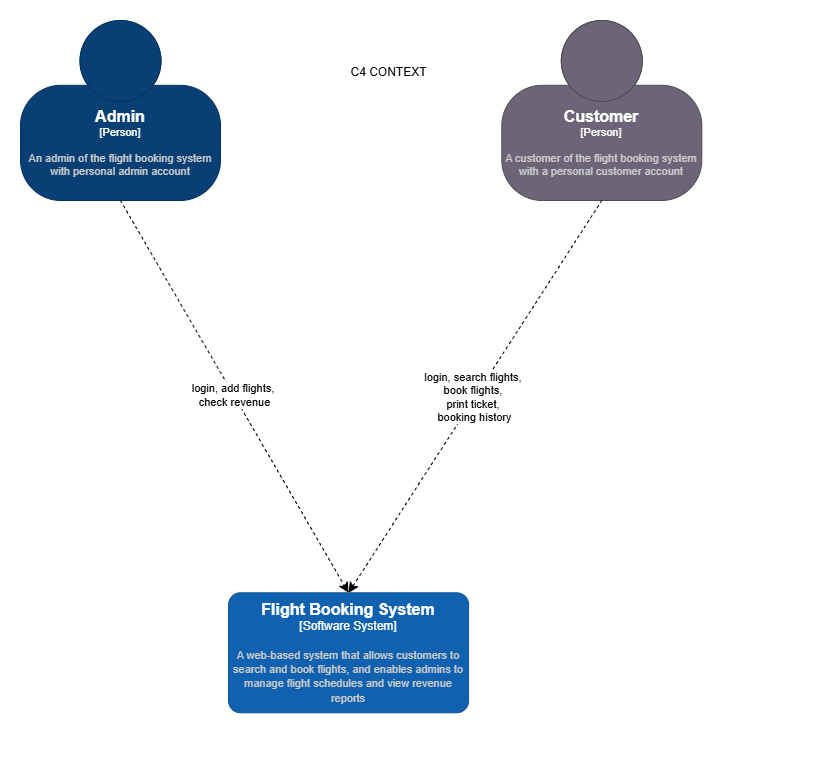

The diagram above was exported from draw.io. Its source (the exported page's mxGraphModel, read from the mxfile embedded in the PNG):
<mxGraphModel dx="4668" dy="1262" grid="0" gridSize="10" guides="1" tooltips="1" connect="1" arrows="1" fold="1" page="1" pageScale="1" pageWidth="1169" pageHeight="827" math="0" shadow="0">
  <root>
    <mxCell id="0" />
    <mxCell id="1" parent="0" />
    <mxCell id="xP3Z80AAQJAa-l5Z1Yyq-7" value="" style="group" vertex="1" connectable="0" parent="1">
      <mxGeometry x="-2103" y="62" width="799" height="732" as="geometry" />
    </mxCell>
    <object placeholders="1" c4Name="Admin" c4Type="Person" c4Description="An admin of the flight booking system with personal admin account" label="&lt;font style=&quot;font-size: 16px&quot;&gt;&lt;b&gt;%c4Name%&lt;/b&gt;&lt;/font&gt;&lt;div&gt;[%c4Type%]&lt;/div&gt;&lt;br&gt;&lt;div&gt;&lt;font style=&quot;font-size: 11px&quot;&gt;&lt;font color=&quot;#cccccc&quot;&gt;%c4Description%&lt;/font&gt;&lt;/div&gt;" id="xP3Z80AAQJAa-l5Z1Yyq-1">
      <mxCell style="html=1;fontSize=11;dashed=0;whiteSpace=wrap;fillColor=#083F75;strokeColor=#06315C;fontColor=#ffffff;shape=mxgraph.c4.person2;align=center;metaEdit=1;points=[[0.5,0,0],[1,0.5,0],[1,0.75,0],[0.75,1,0],[0.5,1,0],[0.25,1,0],[0,0.75,0],[0,0.5,0]];resizable=0;" vertex="1" parent="xP3Z80AAQJAa-l5Z1Yyq-7">
        <mxGeometry width="200" height="180" as="geometry" />
      </mxCell>
    </object>
    <object placeholders="1" c4Name="Customer" c4Type="Person" c4Description="A customer of the flight booking system with a personal customer account" label="&lt;font style=&quot;font-size: 16px&quot;&gt;&lt;b&gt;%c4Name%&lt;/b&gt;&lt;/font&gt;&lt;div&gt;[%c4Type%]&lt;/div&gt;&lt;br&gt;&lt;div&gt;&lt;font style=&quot;font-size: 11px&quot;&gt;&lt;font color=&quot;#cccccc&quot;&gt;%c4Description%&lt;/font&gt;&lt;/div&gt;" id="xP3Z80AAQJAa-l5Z1Yyq-2">
      <mxCell style="html=1;fontSize=11;dashed=0;whiteSpace=wrap;fillColor=#6C6477;strokeColor=#4D4D4D;fontColor=#ffffff;shape=mxgraph.c4.person2;align=center;metaEdit=1;points=[[0.5,0,0],[1,0.5,0],[1,0.75,0],[0.75,1,0],[0.5,1,0],[0.25,1,0],[0,0.75,0],[0,0.5,0]];resizable=0;" vertex="1" parent="xP3Z80AAQJAa-l5Z1Yyq-7">
        <mxGeometry x="481.3061630218687" width="200" height="180" as="geometry" />
      </mxCell>
    </object>
    <object placeholders="1" c4Name="Flight Booking System" c4Type="Software System" c4Description="A web-based system that allows customers to search and book flights, and enables admins to manage flight schedules and view revenue reports" label="&lt;font style=&quot;font-size: 16px&quot;&gt;&lt;b&gt;%c4Name%&lt;/b&gt;&lt;/font&gt;&lt;div&gt;[%c4Type%]&lt;/div&gt;&lt;br&gt;&lt;div&gt;&lt;font style=&quot;font-size: 11px&quot;&gt;&lt;font color=&quot;#cccccc&quot;&gt;%c4Description%&lt;/font&gt;&lt;/div&gt;" id="xP3Z80AAQJAa-l5Z1Yyq-3">
      <mxCell style="rounded=1;whiteSpace=wrap;html=1;labelBackgroundColor=none;fillColor=#1061B0;fontColor=#ffffff;align=center;arcSize=10;strokeColor=#0D5091;metaEdit=1;resizable=0;points=[[0.25,0,0],[0.5,0,0],[0.75,0,0],[1,0.25,0],[1,0.5,0],[1,0.75,0],[0.75,1,0],[0.5,1,0],[0.25,1,0],[0,0.75,0],[0,0.5,0],[0,0.25,0]];" vertex="1" parent="xP3Z80AAQJAa-l5Z1Yyq-7">
        <mxGeometry x="208.08946322067592" y="572.2909090909092" width="240" height="120" as="geometry" />
      </mxCell>
    </object>
    <mxCell id="xP3Z80AAQJAa-l5Z1Yyq-4" value="login, search flights,&amp;nbsp;&lt;div&gt;book flights,&amp;nbsp;&lt;/div&gt;&lt;div&gt;print ticket,&amp;nbsp;&lt;/div&gt;&lt;div&gt;booking history&lt;/div&gt;" style="edgeStyle=none;curved=1;rounded=0;orthogonalLoop=1;jettySize=auto;html=1;&#10;exitX=1;exitY=1;exitDx=0;exitDy=0;exitPerimeter=0;&#10;entryX=0;entryY=0;entryDx=0;entryDy=0;entryPerimeter=0;&#10;fontSize=12;startSize=8;endSize=8;dashed=1;entryX=0.5;exitX=0.5;" edge="1" parent="xP3Z80AAQJAa-l5Z1Yyq-7" source="xP3Z80AAQJAa-l5Z1Yyq-2" target="xP3Z80AAQJAa-l5Z1Yyq-3">
      <mxGeometry relative="1" as="geometry" />
    </mxCell>
    <mxCell id="xP3Z80AAQJAa-l5Z1Yyq-5" value="login, add flights,&amp;nbsp;&lt;div&gt;check revenue&lt;/div&gt;" style="edgeStyle=none;curved=1;rounded=0;orthogonalLoop=1;jettySize=auto;html=1;&#10;exitX=1;exitY=1;exitDx=0;exitDy=0;exitPerimeter=0;&#10;entryX=0;&#10;fontSize=12;startSize=8;endSize=8;dashed=1;exitX=0.5;entryX=0.5;entryY=0;entryDx=0;entryDy=0;entryPerimeter=0;" edge="1" parent="xP3Z80AAQJAa-l5Z1Yyq-7" source="xP3Z80AAQJAa-l5Z1Yyq-1" target="xP3Z80AAQJAa-l5Z1Yyq-3">
      <mxGeometry relative="1" as="geometry">
        <mxPoint x="-263.68588469184886" y="236.9018181818182" as="sourcePoint" />
        <mxPoint x="451.12524850894624" y="569.6290909090909" as="targetPoint" />
      </mxGeometry>
    </mxCell>
    <mxCell id="xP3Z80AAQJAa-l5Z1Yyq-6" value="C4 CONTEXT" style="text;html=1;align=center;verticalAlign=middle;resizable=0;points=[];autosize=10;strokeColor=none;fillColor=none;" vertex="1" parent="xP3Z80AAQJAa-l5Z1Yyq-7">
      <mxGeometry x="317.6938369781312" y="37.26545454545455" width="100" height="30" as="geometry" />
    </mxCell>
  </root>
</mxGraphModel>